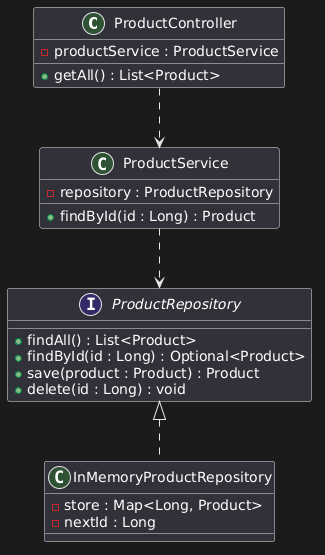

The diagram above was rendered by PlantUML. Its source (embedded in the PNG):
@startuml
class ProductController { 
  - productService : ProductService 
  + getAll() : List<Product> 
} 
  
class ProductService { 
  - repository : ProductRepository 
  + findById(id : Long) : Product 
} 
  
interface ProductRepository { 
  + findAll() : List<Product> 
  + findById(id : Long) : Optional<Product> 
  + save(product : Product) : Product 
  + delete(id : Long) : void 
} 
  
class InMemoryProductRepository { 
  - store : Map<Long, Product> 
  - nextId : Long 
} 
  
' <|.. realisation (implements): DASHED with hollow triangle 
ProductRepository <|.. InMemoryProductRepository 
  
' ..>  dependency (uses): DOTTED with open arrowhead 
ProductController ..> ProductService 
ProductService ..> ProductRepository
@enduml